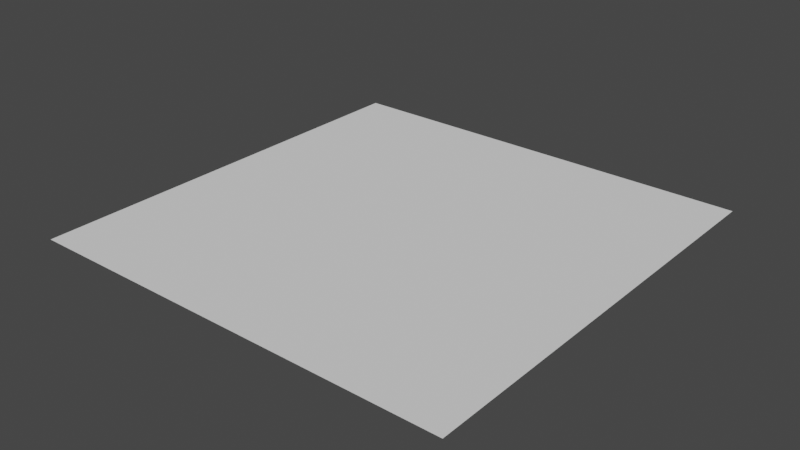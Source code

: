# Source: Plane.blend  (saved by Blender 3.1.7; exported with 4.5.12 LTS)
import bpy
from mathutils import Matrix  # noqa: F401  (used for matrix-valued properties, if any)

bpy.ops.wm.read_factory_settings(use_empty=True)
scene = bpy.context.scene
scene.name = 'Scene'

# ---- collections
col_collection = bpy.data.collections.new('Collection'); scene.collection.children.link(col_collection)

# ---- world
world_world = bpy.data.worlds.new('World'); scene.world = world_world
world_world.use_nodes = True; world_world.node_tree.nodes.clear()
_N = world_world.node_tree.nodes; _L = world_world.node_tree.links
n0 = _N.new('ShaderNodeOutputWorld'); n0.name = 'World Output'; n0.location = (300, 300)
n1 = _N.new('ShaderNodeBackground'); n1.name = 'Background'; n1.location = (10, 300)
n1.inputs[0].default_value = (0.05088, 0.05088, 0.05088, 1.0)
_L.new(n1.outputs[0], n0.inputs[0])
n0.is_active_output = True
world_world.color = (0.05088, 0.05088, 0.05088)
world_world.use_sun_shadow = False
world_world.sun_shadow_jitter_overblur = 0.0

# ---- meshes
me_plane = bpy.data.meshes.new('Plane')
me_plane.from_pydata([(-0.3333, 0.3333, 0.0), (0.3333, -1.0, 0.0), (0.3333, 0.3333, 0.0), (-0.3333, 1.0, 0.0), (0.3333, 1.0, 0.0), (1.0, -1.0, 0.0), (1.0, -0.3333, 0.0), (0.3333, -0.3333, 0.0), (1.0, 0.3333, 0.0), (1.0, 1.0, 0.0), (-1.0, 0.3333, 0.0), (-1.0, -1.0, 0.0), (-0.3333, -1.0, 0.0), (-0.3333, -0.3333, 0.0), (-1.0, -0.3333, 0.0), (-1.0, 1.0, 0.0)], [], [(0, 2, 4, 3), (13, 7, 2, 0), (12, 1, 7, 13), (2, 8, 9, 4), (7, 6, 8, 2), (1, 5, 6, 7), (10, 0, 3, 15), (14, 13, 0, 10), (11, 12, 13, 14)])
_uv = me_plane.uv_layers.new(name='UVMap')
_uv.uv.foreach_set('vector', [0.3333, 0.0, 0.6667, 0.0, 0.6667, 0.3333, 0.3333, 0.3333, 0.3333, 0.3333, 0.6667, 0.3333, 0.6667, 0.6667, 0.3333, 0.6667, 0.3333, 0.0, 0.6667, 0.0, 0.6667, 0.3333, 0.3333, 0.3333, 0.3333, 0.0, 0.6667, 0.0, 0.6667, 0.3333, 0.3333, 0.3333, 0.3333, 0.3333, 0.6667, 0.3333, 0.6667, 0.6667, 0.3333, 0.6667, 0.3333, 0.0, 0.6667, 0.0, 0.6667, 0.3333, 0.3333, 0.3333, 0.3333, 0.0, 0.6667, 0.0, 0.6667, 0.3333, 0.3333, 0.3333, 0.3333, 0.3333, 0.6667, 0.3333, 0.6667, 0.6667, 0.3333, 0.6667, 0.3333, 0.0, 0.6667, 0.0, 0.6667, 0.3333, 0.3333, 0.3333])
me_plane.use_remesh_fix_poles = True
me_plane.use_remesh_preserve_attributes = False
me_plane.update()

# ---- objects
ob_plane = bpy.data.objects.new('Plane', me_plane)

# ---- transforms, parenting, visibility, modifiers, constraints
ob_plane.location = (0.0, 0.0, 0.0)

# ---- collection membership
col_collection.objects.link(ob_plane)

# ---- scene / render settings (as saved in the file)
scene.frame_start = 1; scene.frame_end = 250; scene.frame_set(1)
scene.render.engine = 'BLENDER_EEVEE_NEXT'
scene.cycles.sampling_pattern = 'TABULATED_SOBOL'
scene.cycles.use_light_tree = False
scene.view_settings.view_transform = 'Filmic'
bpy.context.view_layer.update()

# ---- added for rendering (the .blend has no active camera and no usable light): camera, sun
cam_auto = bpy.data.cameras.new('AutoCamera')
cam_auto.lens = 50.0
cam_auto.sensor_width = 36.0
cam_auto.clip_end = 1000.0
ob_auto_camera = bpy.data.objects.new('AutoCamera', cam_auto)
scene.collection.objects.link(ob_auto_camera)
ob_auto_camera.location = (2.61693, -3.14032, 2.09354)
ob_auto_camera.rotation_euler = (1.09748, -7.21219e-08, 0.694738)
scene.camera = ob_auto_camera
light_auto_sun = bpy.data.lights.new('AutoSun', 'SUN')
light_auto_sun.energy = 3.0
light_auto_sun.angle = 0.0523599
ob_auto_sun = bpy.data.objects.new('AutoSun', light_auto_sun)
scene.collection.objects.link(ob_auto_sun)
ob_auto_sun.rotation_euler = (0.872665, 0.174533, 0.523599)
bpy.context.view_layer.update()
